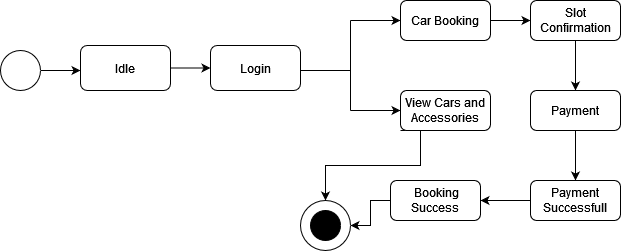

The diagram above was exported from draw.io. Its source (the exported page's mxGraphModel, read from the mxfile embedded in the PNG):
<mxGraphModel dx="1221" dy="686" grid="1" gridSize="10" guides="1" tooltips="1" connect="1" arrows="1" fold="1" page="1" pageScale="1" pageWidth="850" pageHeight="1100" math="0" shadow="0">
  <root>
    <mxCell id="0" />
    <mxCell id="1" parent="0" />
    <mxCell id="J9Te3QXe5ZyG36DVG_ca-2" style="edgeStyle=orthogonalEdgeStyle;rounded=0;orthogonalLoop=1;jettySize=auto;html=1;" parent="1" source="J9Te3QXe5ZyG36DVG_ca-1" edge="1">
      <mxGeometry relative="1" as="geometry">
        <mxPoint x="260" y="230" as="targetPoint" />
      </mxGeometry>
    </mxCell>
    <mxCell id="J9Te3QXe5ZyG36DVG_ca-1" value="" style="ellipse;whiteSpace=wrap;html=1;aspect=fixed;" parent="1" vertex="1">
      <mxGeometry x="180" y="210" width="40" height="40" as="geometry" />
    </mxCell>
    <mxCell id="J9Te3QXe5ZyG36DVG_ca-6" value="" style="edgeStyle=orthogonalEdgeStyle;rounded=0;orthogonalLoop=1;jettySize=auto;html=1;" parent="1" source="J9Te3QXe5ZyG36DVG_ca-3" target="J9Te3QXe5ZyG36DVG_ca-5" edge="1">
      <mxGeometry relative="1" as="geometry" />
    </mxCell>
    <mxCell id="J9Te3QXe5ZyG36DVG_ca-3" value="Idle" style="rounded=1;whiteSpace=wrap;html=1;" parent="1" vertex="1">
      <mxGeometry x="260" y="205" width="90" height="45" as="geometry" />
    </mxCell>
    <mxCell id="J9Te3QXe5ZyG36DVG_ca-5" value="Login" style="rounded=1;whiteSpace=wrap;html=1;" parent="1" vertex="1">
      <mxGeometry x="390" y="205" width="90" height="45" as="geometry" />
    </mxCell>
    <mxCell id="J9Te3QXe5ZyG36DVG_ca-9" value="" style="endArrow=none;html=1;rounded=0;" parent="1" edge="1">
      <mxGeometry width="50" height="50" relative="1" as="geometry">
        <mxPoint x="480" y="230" as="sourcePoint" />
        <mxPoint x="530" y="230" as="targetPoint" />
      </mxGeometry>
    </mxCell>
    <mxCell id="J9Te3QXe5ZyG36DVG_ca-10" value="" style="endArrow=none;html=1;rounded=0;" parent="1" edge="1">
      <mxGeometry width="50" height="50" relative="1" as="geometry">
        <mxPoint x="530" y="270" as="sourcePoint" />
        <mxPoint x="530" y="180" as="targetPoint" />
      </mxGeometry>
    </mxCell>
    <mxCell id="J9Te3QXe5ZyG36DVG_ca-12" value="" style="endArrow=classic;html=1;rounded=0;" parent="1" edge="1">
      <mxGeometry width="50" height="50" relative="1" as="geometry">
        <mxPoint x="530" y="180" as="sourcePoint" />
        <mxPoint x="580" y="180" as="targetPoint" />
      </mxGeometry>
    </mxCell>
    <mxCell id="J9Te3QXe5ZyG36DVG_ca-13" value="" style="endArrow=classic;html=1;rounded=0;" parent="1" edge="1">
      <mxGeometry width="50" height="50" relative="1" as="geometry">
        <mxPoint x="530" y="270" as="sourcePoint" />
        <mxPoint x="580" y="270" as="targetPoint" />
      </mxGeometry>
    </mxCell>
    <mxCell id="J9Te3QXe5ZyG36DVG_ca-29" style="edgeStyle=orthogonalEdgeStyle;rounded=0;orthogonalLoop=1;jettySize=auto;html=1;exitX=0;exitY=1;exitDx=0;exitDy=0;entryX=0.5;entryY=0;entryDx=0;entryDy=0;" parent="1" source="J9Te3QXe5ZyG36DVG_ca-14" target="J9Te3QXe5ZyG36DVG_ca-26" edge="1">
      <mxGeometry relative="1" as="geometry">
        <Array as="points">
          <mxPoint x="600" y="290" />
          <mxPoint x="600" y="325" />
          <mxPoint x="505" y="325" />
        </Array>
      </mxGeometry>
    </mxCell>
    <mxCell id="J9Te3QXe5ZyG36DVG_ca-14" value="View Cars and Accessories" style="rounded=1;whiteSpace=wrap;html=1;" parent="1" vertex="1">
      <mxGeometry x="580" y="250" width="90" height="40" as="geometry" />
    </mxCell>
    <mxCell id="J9Te3QXe5ZyG36DVG_ca-16" style="edgeStyle=orthogonalEdgeStyle;rounded=0;orthogonalLoop=1;jettySize=auto;html=1;" parent="1" source="J9Te3QXe5ZyG36DVG_ca-15" edge="1">
      <mxGeometry relative="1" as="geometry">
        <mxPoint x="710" y="180" as="targetPoint" />
      </mxGeometry>
    </mxCell>
    <mxCell id="J9Te3QXe5ZyG36DVG_ca-15" value="Car Booking" style="rounded=1;whiteSpace=wrap;html=1;" parent="1" vertex="1">
      <mxGeometry x="580" y="160" width="90" height="40" as="geometry" />
    </mxCell>
    <mxCell id="J9Te3QXe5ZyG36DVG_ca-19" value="" style="edgeStyle=orthogonalEdgeStyle;rounded=0;orthogonalLoop=1;jettySize=auto;html=1;" parent="1" source="J9Te3QXe5ZyG36DVG_ca-17" target="J9Te3QXe5ZyG36DVG_ca-18" edge="1">
      <mxGeometry relative="1" as="geometry" />
    </mxCell>
    <mxCell id="J9Te3QXe5ZyG36DVG_ca-17" value="Slot Confirmation" style="rounded=1;whiteSpace=wrap;html=1;" parent="1" vertex="1">
      <mxGeometry x="710" y="160" width="90" height="40" as="geometry" />
    </mxCell>
    <mxCell id="J9Te3QXe5ZyG36DVG_ca-21" value="" style="edgeStyle=orthogonalEdgeStyle;rounded=0;orthogonalLoop=1;jettySize=auto;html=1;" parent="1" source="J9Te3QXe5ZyG36DVG_ca-18" target="J9Te3QXe5ZyG36DVG_ca-20" edge="1">
      <mxGeometry relative="1" as="geometry" />
    </mxCell>
    <mxCell id="J9Te3QXe5ZyG36DVG_ca-18" value="Payment" style="rounded=1;whiteSpace=wrap;html=1;" parent="1" vertex="1">
      <mxGeometry x="710" y="250" width="90" height="40" as="geometry" />
    </mxCell>
    <mxCell id="J9Te3QXe5ZyG36DVG_ca-23" value="" style="edgeStyle=orthogonalEdgeStyle;rounded=0;orthogonalLoop=1;jettySize=auto;html=1;" parent="1" source="J9Te3QXe5ZyG36DVG_ca-20" target="J9Te3QXe5ZyG36DVG_ca-22" edge="1">
      <mxGeometry relative="1" as="geometry" />
    </mxCell>
    <mxCell id="J9Te3QXe5ZyG36DVG_ca-20" value="Payment Successfull" style="rounded=1;whiteSpace=wrap;html=1;" parent="1" vertex="1">
      <mxGeometry x="710" y="340" width="90" height="40" as="geometry" />
    </mxCell>
    <mxCell id="J9Te3QXe5ZyG36DVG_ca-27" value="" style="edgeStyle=orthogonalEdgeStyle;rounded=0;orthogonalLoop=1;jettySize=auto;html=1;" parent="1" source="J9Te3QXe5ZyG36DVG_ca-22" target="J9Te3QXe5ZyG36DVG_ca-26" edge="1">
      <mxGeometry relative="1" as="geometry" />
    </mxCell>
    <mxCell id="J9Te3QXe5ZyG36DVG_ca-22" value="&amp;nbsp;Booking Success" style="rounded=1;whiteSpace=wrap;html=1;" parent="1" vertex="1">
      <mxGeometry x="570" y="340" width="90" height="40" as="geometry" />
    </mxCell>
    <mxCell id="J9Te3QXe5ZyG36DVG_ca-26" value="" style="ellipse;whiteSpace=wrap;html=1;rounded=1;" parent="1" vertex="1">
      <mxGeometry x="480" y="360" width="50" height="50" as="geometry" />
    </mxCell>
    <mxCell id="J9Te3QXe5ZyG36DVG_ca-28" value="" style="ellipse;whiteSpace=wrap;html=1;aspect=fixed;fillColor=#000000;" parent="1" vertex="1">
      <mxGeometry x="490" y="370" width="30" height="30" as="geometry" />
    </mxCell>
  </root>
</mxGraphModel>